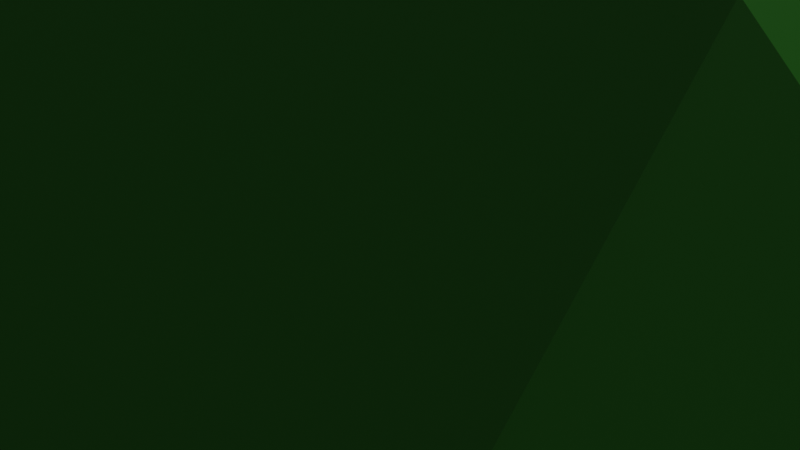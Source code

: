 # Source: Spawn_Island001.blend  (saved by Blender 2.90.8; exported with 4.5.12 LTS)
import bpy
from mathutils import Matrix  # noqa: F401  (used for matrix-valued properties, if any)

bpy.ops.wm.read_factory_settings(use_empty=True)
scene = bpy.context.scene
scene.name = 'Scene'

# ---- collections
col_collection = bpy.data.collections.new('Collection'); scene.collection.children.link(col_collection)

# ---- images (referenced by path relative to the original .blend; pixels are not part of the script)
import os
ASSET_DIR = os.environ.get("B2B_ASSET_DIR", "")  # directory of the original .blend (textures are referenced by path, not embedded)
HERE = os.path.dirname(os.path.abspath(__file__))  # packed textures are extracted next to this script under _unpacked/

def load_image(name, relpath, width, height, colorspace="sRGB"):
    """Load a texture the original file referenced (path relative to the .blend, or extracted next to this script)."""
    p = next((c for c in (os.path.join(HERE, relpath), os.path.join(ASSET_DIR, relpath)) if relpath and os.path.exists(c)), "")
    if p:
        img = bpy.data.images.load(p, check_existing=True)
        img.name = name
    else:  # same state as the original file: an image datablock whose file is absent (Cycles renders it pink)
        img = bpy.data.images.new(name, width, height)
        img.source = "FILE"
        img.filepath = "//" + (relpath or name)
    img.colorspace_settings.name = colorspace
    return img
img_bake = load_image('bake', '_unpacked/bake.9d0f1a26.png', 1024, 1024, 'sRGB')

# ---- materials (node trees are filled in below, after node groups)
mat_spawnland = bpy.data.materials.new('SpawnLand')

# ---- material node trees
mat_spawnland.use_nodes = True; mat_spawnland.node_tree.nodes.clear()
_N = mat_spawnland.node_tree.nodes; _L = mat_spawnland.node_tree.links
n0 = _N.new('ShaderNodeBsdfPrincipled'); n0.name = 'Principled BSDF'; n0.location = (10, 300)
n0.distribution = 'GGX'
n0.subsurface_method = 'BURLEY'
n0.inputs[3].default_value = 1.45
n0.inputs[27].default_value = (0.0, 0.0, 0.0, 1.0)
n0.inputs[28].default_value = 1.0
n1 = _N.new('ShaderNodeOutputMaterial'); n1.name = 'Material Output'; n1.location = (300, 300)
n2 = _N.new('ShaderNodeAttribute'); n2.name = 'Attribute'; n2.location = (-607, 224)
n2.attribute_name = 'Col'
n3 = _N.new('ShaderNodeTexImage'); n3.name = 'Image Texture'; n3.location = (-427, 470)
n3.image = img_bake
_L.new(n0.outputs[0], n1.inputs[0])
_L.new(n2.outputs[0], n0.inputs[0])
n1.is_active_output = True

# ---- world
world_world = bpy.data.worlds.new('World'); scene.world = world_world
world_world.use_nodes = True; world_world.node_tree.nodes.clear()
_N = world_world.node_tree.nodes; _L = world_world.node_tree.links
n0 = _N.new('ShaderNodeOutputWorld'); n0.name = 'World Output'; n0.location = (300, 300)
n1 = _N.new('ShaderNodeBackground'); n1.name = 'Background'; n1.location = (10, 300)
n1.inputs[0].default_value = (0.05088, 0.05088, 0.05088, 1.0)
_L.new(n1.outputs[0], n0.inputs[0])
n0.is_active_output = True
world_world.color = (0.05088, 0.05088, 0.05088)
world_world.use_sun_shadow = False
world_world.sun_shadow_jitter_overblur = 0.0

# ---- cameras
cam_camera = bpy.data.cameras.new('Camera')
cam_camera.clip_end = 100.0
cam_camera.ortho_scale = 7.314

# ---- lights
light_light = bpy.data.lights.new('Light', 'SUN')
light_light.transmission_factor = 0.0
light_light.angle = 0.1993
light_light.energy = 2.16
light_light.shadow_soft_size = 0.1
light_light.shadow_cascade_max_distance = 1000.0

# ---- meshes
me_icosphere_001 = bpy.data.meshes.new('Icosphere.001')
me_icosphere_001.from_pydata([(0.1052, 0.183, 0.3718), (-0.1875, 0.08914, 0.4244), (-0.2643, -0.2269, 0.4942), (0.2935, -0.01107, 0.4736), (0.09906, -0.3411, 0.6565), (0.5204, 0.2584, 0.2349), (-0.07089, 0.4402, -0.002164), (-0.6157, -0.04334, 0.3347), (-0.2562, -0.797, 0.4857), (0.5937, -0.4413, 0.4232), (-0.0001964, 0.9989, -0.0005699), (0.5802, 0.7909, -0.00462), (-0.8652, 0.2817, -0.0514), (-0.5746, 0.7923, -0.00708), (-0.5873, -0.8087, 0.0003444), (-0.9382, -0.3094, -0.005272), (0.5867, -0.8086, -0.0004014), (0.0, -1.0, 0.0), (0.9511, 0.309, 0.0), (0.9237, -0.2981, -0.009576), (0.2632, 0.8086, -0.5246), (-0.6442, 0.4864, -0.4355), (-0.1155, 0.5016, -0.662), (-0.5916, -0.4205, -0.423), (-0.4133, 0.06617, -0.5034), (0.3603, 0.2987, -0.6851), (0.7659, 0.01505, -0.4539), (0.2159, -0.6677, -0.3707), (0.2628, -0.1583, -0.4792), (-0.1117, -0.2556, -0.4405), (-0.003288, -0.02864, 0.4983), (0.7696, -0.004854, 0.3612), (0.2744, 0.5275, 0.1071), (-0.4262, 0.3374, 0.08673), (-0.6892, -0.5134, 0.426), (0.2768, -0.8884, 0.6957), (0.7222, 0.5254, -0.4454), (-0.2629, 0.8406, -0.42), (-0.8613, 0.0117, -0.4203), (-0.2513, -0.7721, -0.3646), (0.6301, -0.4644, -0.3457), (-0.005998, 0.07068, -0.5023)], [], [(28, 40, 27), (29, 28, 27), (29, 27, 39), (28, 41, 25), (26, 28, 25), (26, 25, 36), (29, 39, 23), (24, 29, 23), (24, 23, 38), (24, 38, 21), (22, 24, 21), (22, 21, 37), (22, 37, 20), (25, 22, 20), (25, 20, 36), (26, 36, 18), (19, 26, 18), (19, 18, 31), (27, 40, 16), (17, 27, 16), (17, 16, 35), (23, 39, 14), (15, 23, 14), (15, 14, 34), (21, 38, 12), (13, 21, 12), (13, 12, 33), (20, 37, 10), (11, 20, 10), (11, 10, 32), (19, 31, 9), (16, 19, 9), (16, 9, 35), (17, 35, 8), (14, 17, 8), (14, 8, 34), (15, 34, 7), (12, 15, 7), (12, 7, 33), (13, 33, 6), (10, 13, 6), (10, 6, 32), (11, 32, 5), (18, 11, 5), (18, 5, 31), (9, 31, 3), (4, 9, 3), (4, 3, 30), (8, 35, 4), (2, 8, 4), (2, 4, 30), (7, 34, 2), (1, 7, 2), (1, 2, 30), (6, 33, 1), (0, 6, 1), (0, 1, 30), (5, 32, 0), (3, 5, 0), (3, 0, 30), (31, 5, 3), (32, 6, 0), (33, 7, 1), (34, 8, 2), (35, 9, 4), (36, 11, 18), (37, 13, 10), (38, 15, 12), (39, 17, 14), (40, 19, 16), (36, 20, 11), (37, 21, 13), (38, 23, 15), (39, 27, 17), (40, 26, 19), (41, 22, 25), (41, 24, 22), (41, 29, 24), (40, 28, 26), (41, 28, 29)])
_uv = me_icosphere_001.uv_layers.new(name='UVMap')
_uv.uv.foreach_set('vector', [0.8592, 0.2211, 0.9885, 0.1533, 0.9897, 0.2961, 0.8391, 0.3344, 0.8592, 0.2211, 0.9897, 0.2961, 0.8391, 0.3344, 0.9897, 0.2961, 0.9591, 0.4379, 0.8592, 0.2211, 0.7651, 0.2651, 0.7463, 0.1458, 0.8769, 0.05804, 0.8592, 0.2211, 0.7463, 0.1458, 0.8769, 0.05804, 0.7463, 0.1458, 0.7378, 0.0, 0.8391, 0.3344, 0.9591, 0.4379, 0.8231, 0.4871, 0.7156, 0.3774, 0.8391, 0.3344, 0.8231, 0.4871, 0.7156, 0.3774, 0.8231, 0.4871, 0.6762, 0.502, 0.7156, 0.3774, 0.6762, 0.502, 0.5783, 0.3789, 0.6345, 0.247, 0.7156, 0.3774, 0.5783, 0.3789, 0.2622, 0.8495, 0.3412, 0.6935, 0.3623, 0.8444, 0.6345, 0.247, 0.5331, 0.2253, 0.6044, 0.09242, 0.7463, 0.1458, 0.6345, 0.247, 0.6044, 0.09242, 0.7463, 0.1458, 0.6044, 0.09242, 0.7378, 0.0, 1.0, 0.5989, 0.975, 0.7029, 0.8502, 0.6055, 0.8825, 0.502, 1.0, 0.5989, 0.8502, 0.6055, 0.0, 0.2063, 0.08735, 0.05413, 0.06708, 0.1952, 0.8415, 0.7473, 0.8415, 0.8905, 0.7412, 0.8504, 0.7305, 0.6577, 0.8415, 0.7473, 0.7412, 0.8504, 0.7305, 0.6577, 0.7412, 0.8504, 0.5331, 0.7634, 0.08341, 0.8507, 0.0, 0.7272, 0.1372, 0.6806, 0.2437, 0.8333, 0.08341, 0.8507, 0.1372, 0.6806, 0.2437, 0.8333, 0.1372, 0.6806, 0.2622, 0.6906, 0.3412, 0.6935, 0.3132, 0.5773, 0.4381, 0.6067, 0.4831, 0.7485, 0.3412, 0.6935, 0.4381, 0.6067, 0.5331, 0.1989, 0.5262, 0.3697, 0.4223, 0.293, 0.3132, 0.9946, 0.3623, 0.8444, 0.4831, 0.9395, 0.8415, 0.7876, 1.0, 0.8712, 0.8504, 0.9732, 0.2525, 0.0, 0.4255, 0.04977, 0.281, 0.1274, 0.7488, 1.0, 0.6373, 0.9896, 0.6171, 0.896, 0.7412, 0.8504, 0.7488, 1.0, 0.6171, 0.896, 0.7412, 0.8504, 0.6171, 0.896, 0.5331, 0.7634, 0.7305, 0.6577, 0.5331, 0.7634, 0.5839, 0.6103, 0.7188, 0.502, 0.7305, 0.6577, 0.5839, 0.6103, 0.1372, 0.6806, 0.1649, 0.5773, 0.2622, 0.6906, 0.45, 0.531, 0.3394, 0.5773, 0.3985, 0.4414, 0.5262, 0.3697, 0.45, 0.531, 0.3985, 0.4414, 0.5262, 0.3697, 0.3985, 0.4414, 0.4223, 0.293, 0.5331, 0.1989, 0.4223, 0.293, 0.3559, 0.1984, 0.4255, 0.04977, 0.5331, 0.1989, 0.3559, 0.1984, 0.4255, 0.04977, 0.3559, 0.1984, 0.281, 0.1274, 0.2525, 0.0, 0.281, 0.1274, 0.1739, 0.1624, 0.08735, 0.05413, 0.2525, 0.0, 0.1739, 0.1624, 0.08735, 0.05413, 0.1739, 0.1624, 0.06708, 0.1952, 0.03928, 0.3379, 0.06708, 0.1952, 0.1769, 0.2892, 0.1649, 0.4202, 0.03928, 0.3379, 0.1769, 0.2892, 0.1649, 0.4202, 0.1769, 0.2892, 0.2451, 0.347, 0.1876, 0.5773, 0.03498, 0.5268, 0.1649, 0.4202, 0.2778, 0.4402, 0.1876, 0.5773, 0.1649, 0.4202, 0.2778, 0.4402, 0.1649, 0.4202, 0.2451, 0.347, 0.3985, 0.4414, 0.3394, 0.5773, 0.2778, 0.4402, 0.3113, 0.3433, 0.3985, 0.4414, 0.2778, 0.4402, 0.3113, 0.3433, 0.2778, 0.4402, 0.2451, 0.347, 0.3559, 0.1984, 0.4223, 0.293, 0.3113, 0.3433, 0.2571, 0.265, 0.3559, 0.1984, 0.3113, 0.3433, 0.2571, 0.265, 0.3113, 0.3433, 0.2451, 0.347, 0.1739, 0.1624, 0.281, 0.1274, 0.2571, 0.265, 0.1769, 0.2892, 0.1739, 0.1624, 0.2571, 0.265, 0.1769, 0.2892, 0.2571, 0.265, 0.2451, 0.347, 0.06708, 0.1952, 0.1739, 0.1624, 0.1769, 0.2892, 0.281, 0.1274, 0.3559, 0.1984, 0.2571, 0.265, 0.4223, 0.293, 0.3985, 0.4414, 0.3113, 0.3433, 0.3394, 0.5773, 0.1876, 0.5773, 0.2778, 0.4402, 0.03498, 0.5268, 0.03928, 0.3379, 0.1649, 0.4202, 0.975, 0.7029, 0.8415, 0.7876, 0.8502, 0.6055, 0.3623, 0.8444, 0.4831, 0.7485, 0.4831, 0.9395, 0.1701, 0.9792, 0.2437, 0.8333, 0.2622, 0.9853, 0.0, 0.7272, 0.003308, 0.5896, 0.1372, 0.6806, 0.8415, 0.8905, 0.7488, 1.0, 0.7412, 0.8504, 0.975, 0.7029, 1.0, 0.8712, 0.8415, 0.7876, 0.3623, 0.8444, 0.3412, 0.6935, 0.4831, 0.7485, 0.1701, 0.9792, 0.08341, 0.8507, 0.2437, 0.8333, 0.8312, 0.5986, 0.8415, 0.7473, 0.7305, 0.6577, 0.9885, 0.1533, 0.8769, 0.05804, 0.9897, 0.02809, 0.7651, 0.2651, 0.6345, 0.247, 0.7463, 0.1458, 0.7651, 0.2651, 0.7156, 0.3774, 0.6345, 0.247, 0.7651, 0.2651, 0.8391, 0.3344, 0.7156, 0.3774, 0.9885, 0.1533, 0.8592, 0.2211, 0.8769, 0.05804, 0.7651, 0.2651, 0.8592, 0.2211, 0.8391, 0.3344])
_ca = me_icosphere_001.color_attributes.new('Col', 'BYTE_COLOR', 'CORNER')
_ca.data.foreach_set('color', [0.1779, 0.05286, 0.01161, 1.0, 0.2122, 0.06848, 0.01764, 1.0, 0.1812, 0.05448, 0.01229, 1.0, 0.1779, 0.05286, 0.01161, 1.0, 0.1779, 0.05286, 0.01161, 1.0, 0.1812, 0.05448, 0.01229, 1.0, 0.1779, 0.05286, 0.01161, 1.0, 0.1812, 0.05448, 0.01229, 1.0, 0.1779, 0.05286, 0.01161, 1.0, 0.1779, 0.05286, 0.01161, 1.0, 0.1779, 0.05286, 0.01161, 1.0, 0.1779, 0.05286, 0.01161, 1.0, 0.1779, 0.05286, 0.01161, 1.0, 0.1779, 0.05286, 0.01161, 1.0, 0.1779, 0.05286, 0.01161, 1.0, 0.1779, 0.05286, 0.01161, 1.0, 0.1779, 0.05286, 0.01161, 1.0, 0.2384, 0.08022, 0.02217, 1.0, 0.1779, 0.05286, 0.01161, 1.0, 0.1779, 0.05286, 0.01161, 1.0, 0.1946, 0.06125, 0.01444, 1.0, 0.1812, 0.05448, 0.01229, 1.0, 0.1779, 0.05286, 0.01161, 1.0, 0.1946, 0.06125, 0.01444, 1.0, 0.1812, 0.05448, 0.01229, 1.0, 0.1946, 0.06125, 0.01444, 1.0, 0.1779, 0.05286, 0.01161, 1.0, 0.1812, 0.05448, 0.01229, 1.0, 0.1779, 0.05286, 0.01161, 1.0, 0.1779, 0.05286, 0.01161, 1.0, 0.1779, 0.05286, 0.01161, 1.0, 0.1812, 0.05448, 0.01229, 1.0, 0.1779, 0.05286, 0.01161, 1.0, 0.1779, 0.05286, 0.01161, 1.0, 0.1779, 0.05286, 0.01161, 1.0, 0.1779, 0.05286, 0.01161, 1.0, 0.1779, 0.05286, 0.01161, 1.0, 0.1779, 0.05286, 0.01161, 1.0, 0.1779, 0.05286, 0.01161, 1.0, 0.1779, 0.05286, 0.01161, 1.0, 0.1779, 0.05286, 0.01161, 1.0, 0.1779, 0.05286, 0.01161, 1.0, 0.1779, 0.05286, 0.01161, 1.0, 0.1779, 0.05286, 0.01161, 1.0, 0.2384, 0.08022, 0.02217, 1.0, 0.1779, 0.05286, 0.01161, 1.0, 0.2384, 0.08022, 0.02217, 1.0, 0.1845, 0.06848, 0.02122, 1.0, 0.2051, 0.06663, 0.016, 1.0, 0.1779, 0.05286, 0.01161, 1.0, 0.1845, 0.06848, 0.02122, 1.0, 0.0185, 0.1746, 0.006049, 1.0, 0.01764, 0.1683, 0.006049, 1.0, 0.01764, 0.1683, 0.006049, 1.0, 0.1812, 0.05448, 0.01229, 1.0, 0.2122, 0.06848, 0.01764, 1.0, 0.2789, 0.107, 0.03071, 1.0, 0.1746, 0.06125, 0.01764, 1.0, 0.1812, 0.05448, 0.01229, 1.0, 0.2789, 0.107, 0.03071, 1.0, 0.01764, 0.1779, 0.006049, 1.0, 0.01764, 0.1683, 0.006049, 1.0, 0.01764, 0.1714, 0.006049, 1.0, 0.1946, 0.06125, 0.01444, 1.0, 0.1779, 0.05286, 0.01161, 1.0, 0.1683, 0.0648, 0.01938, 1.0, 0.3005, 0.1119, 0.0331, 1.0, 0.1946, 0.06125, 0.01444, 1.0, 0.1683, 0.0648, 0.01938, 1.0, 0.02029, 0.1946, 0.006512, 1.0, 0.02029, 0.1946, 0.006512, 1.0, 0.01764, 0.1683, 0.006049, 1.0, 0.1779, 0.05286, 0.01161, 1.0, 0.1779, 0.05286, 0.01161, 1.0, 0.1779, 0.05286, 0.01161, 1.0, 0.1779, 0.05286, 0.01161, 1.0, 0.1779, 0.05286, 0.01161, 1.0, 0.1779, 0.05286, 0.01161, 1.0, 0.0331, 0.3372, 0.01229, 1.0, 0.06125, 0.402, 0.04519, 1.0, 0.02029, 0.1946, 0.006512, 1.0, 0.1779, 0.05286, 0.01161, 1.0, 0.1779, 0.05286, 0.01161, 1.0, 0.1779, 0.05286, 0.01161, 1.0, 0.1683, 0.06301, 0.01938, 1.0, 0.1779, 0.05286, 0.01161, 1.0, 0.1779, 0.05286, 0.01161, 1.0, 0.03071, 0.3231, 0.009721, 1.0, 0.03689, 0.5089, 0.01764, 1.0, 0.01764, 0.1683, 0.006049, 1.0, 0.0185, 0.1746, 0.006049, 1.0, 0.01764, 0.1683, 0.006049, 1.0, 0.01938, 0.1812, 0.006512, 1.0, 0.01764, 0.1683, 0.006049, 1.0, 0.0185, 0.1746, 0.006049, 1.0, 0.01938, 0.1812, 0.006512, 1.0, 0.01764, 0.1683, 0.006049, 1.0, 0.01938, 0.1812, 0.006512, 1.0, 0.01764, 0.1714, 0.006049, 1.0, 0.01764, 0.1779, 0.006049, 1.0, 0.01764, 0.1714, 0.006049, 1.0, 0.01764, 0.1683, 0.006049, 1.0, 0.02029, 0.1946, 0.006512, 1.0, 0.01764, 0.1779, 0.006049, 1.0, 0.01764, 0.1683, 0.006049, 1.0, 0.02029, 0.1946, 0.006512, 1.0, 0.01764, 0.1683, 0.006049, 1.0, 0.01764, 0.1683, 0.006049, 1.0, 0.02029, 0.1946, 0.006512, 1.0, 0.01764, 0.1683, 0.006049, 1.0, 0.01764, 0.1683, 0.006049, 1.0, 0.06125, 0.402, 0.04519, 1.0, 0.02029, 0.1946, 0.006512, 1.0, 0.01764, 0.1683, 0.006049, 1.0, 0.06125, 0.402, 0.04519, 1.0, 0.01764, 0.1683, 0.006049, 1.0, 0.02029, 0.1946, 0.006512, 1.0, 0.0331, 0.3372, 0.01229, 1.0, 0.02029, 0.1946, 0.006512, 1.0, 0.02122, 0.2122, 0.006995, 1.0, 0.03689, 0.5089, 0.01764, 1.0, 0.0331, 0.3372, 0.01229, 1.0, 0.02122, 0.2122, 0.006995, 1.0, 0.03689, 0.5089, 0.01764, 1.0, 0.02122, 0.2122, 0.006995, 1.0, 0.01764, 0.1683, 0.006049, 1.0, 0.03071, 0.3231, 0.009721, 1.0, 0.01764, 0.1683, 0.006049, 1.0, 0.01764, 0.1683, 0.006049, 1.0, 0.01764, 0.1683, 0.006049, 1.0, 0.03071, 0.3231, 0.009721, 1.0, 0.01764, 0.1683, 0.006049, 1.0, 0.01764, 0.1683, 0.006049, 1.0, 0.01764, 0.1683, 0.006049, 1.0, 0.01764, 0.1683, 0.006049, 1.0, 0.01938, 0.1812, 0.006512, 1.0, 0.01764, 0.1683, 0.006049, 1.0, 0.01764, 0.1683, 0.006049, 1.0, 0.0185, 0.1779, 0.006512, 1.0, 0.01938, 0.1812, 0.006512, 1.0, 0.01764, 0.1683, 0.006049, 1.0, 0.0185, 0.1779, 0.006512, 1.0, 0.01764, 0.1683, 0.006049, 1.0, 0.01764, 0.1683, 0.006049, 1.0, 0.01764, 0.1683, 0.006049, 1.0, 0.01764, 0.1714, 0.006049, 1.0, 0.0185, 0.1779, 0.006512, 1.0, 0.01764, 0.1683, 0.006049, 1.0, 0.01764, 0.1683, 0.006049, 1.0, 0.0185, 0.1779, 0.006512, 1.0, 0.01764, 0.1683, 0.006049, 1.0, 0.0185, 0.1779, 0.006512, 1.0, 0.01764, 0.1683, 0.006049, 1.0, 0.01764, 0.1683, 0.006049, 1.0, 0.01764, 0.1683, 0.006049, 1.0, 0.01764, 0.1683, 0.006049, 1.0, 0.01764, 0.1683, 0.006049, 1.0, 0.01764, 0.1683, 0.006049, 1.0, 0.01764, 0.1683, 0.006049, 1.0, 0.01764, 0.1683, 0.006049, 1.0, 0.01764, 0.1683, 0.006049, 1.0, 0.01764, 0.1683, 0.006049, 1.0, 0.02122, 0.2122, 0.006995, 1.0, 0.02029, 0.1946, 0.006512, 1.0, 0.01764, 0.1683, 0.006049, 1.0, 0.01764, 0.1683, 0.006049, 1.0, 0.02122, 0.2122, 0.006995, 1.0, 0.01764, 0.1683, 0.006049, 1.0, 0.01764, 0.1683, 0.006049, 1.0, 0.01764, 0.1683, 0.006049, 1.0, 0.01764, 0.1683, 0.006049, 1.0, 0.01764, 0.1683, 0.006049, 1.0, 0.01764, 0.1683, 0.006049, 1.0, 0.01764, 0.1683, 0.006049, 1.0, 0.01764, 0.1683, 0.006049, 1.0, 0.01764, 0.1683, 0.006049, 1.0, 0.01764, 0.1683, 0.006049, 1.0, 0.01764, 0.1683, 0.006049, 1.0, 0.01764, 0.1683, 0.006049, 1.0, 0.01764, 0.1683, 0.006049, 1.0, 0.01764, 0.1683, 0.006049, 1.0, 0.01764, 0.1683, 0.006049, 1.0, 0.01764, 0.1683, 0.006049, 1.0, 0.01764, 0.1683, 0.006049, 1.0, 0.02122, 0.2122, 0.006995, 1.0, 0.01764, 0.1683, 0.006049, 1.0, 0.02029, 0.1946, 0.006512, 1.0, 0.01764, 0.1683, 0.006049, 1.0, 0.01764, 0.1683, 0.006049, 1.0, 0.01764, 0.1683, 0.006049, 1.0, 0.01764, 0.1683, 0.006049, 1.0, 0.01764, 0.1683, 0.006049, 1.0, 0.01764, 0.1714, 0.006049, 1.0, 0.01938, 0.1812, 0.006512, 1.0, 0.0185, 0.1779, 0.006512, 1.0, 0.2384, 0.08022, 0.02217, 1.0, 0.1683, 0.06301, 0.01938, 1.0, 0.1845, 0.06848, 0.02122, 1.0, 0.1779, 0.05286, 0.01161, 1.0, 0.1779, 0.05286, 0.01161, 1.0, 0.1779, 0.05286, 0.01161, 1.0, 0.1779, 0.05286, 0.01161, 1.0, 0.3005, 0.1119, 0.0331, 1.0, 0.1779, 0.05286, 0.01161, 1.0, 0.1779, 0.05286, 0.01161, 1.0, 0.1746, 0.06125, 0.01764, 1.0, 0.1683, 0.0648, 0.01938, 1.0, 0.2122, 0.06848, 0.01764, 1.0, 0.2051, 0.06663, 0.016, 1.0, 0.2789, 0.107, 0.03071, 1.0, 0.2384, 0.08022, 0.02217, 1.0, 0.1779, 0.05286, 0.01161, 1.0, 0.1683, 0.06301, 0.01938, 1.0, 0.1779, 0.05286, 0.01161, 1.0, 0.1779, 0.05286, 0.01161, 1.0, 0.1779, 0.05286, 0.01161, 1.0, 0.1779, 0.05286, 0.01161, 1.0, 0.1946, 0.06125, 0.01444, 1.0, 0.3005, 0.1119, 0.0331, 1.0, 0.1779, 0.05286, 0.01161, 1.0, 0.1812, 0.05448, 0.01229, 1.0, 0.1746, 0.06125, 0.01764, 1.0, 0.2122, 0.06848, 0.01764, 1.0, 0.1779, 0.05286, 0.01161, 1.0, 0.2051, 0.06663, 0.016, 1.0, 0.1779, 0.05286, 0.01161, 1.0, 0.1779, 0.05286, 0.01161, 1.0, 0.1779, 0.05286, 0.01161, 1.0, 0.1779, 0.05286, 0.01161, 1.0, 0.1812, 0.05448, 0.01229, 1.0, 0.1779, 0.05286, 0.01161, 1.0, 0.1779, 0.05286, 0.01161, 1.0, 0.1779, 0.05286, 0.01161, 1.0, 0.1812, 0.05448, 0.01229, 1.0, 0.2122, 0.06848, 0.01764, 1.0, 0.1779, 0.05286, 0.01161, 1.0, 0.1779, 0.05286, 0.01161, 1.0, 0.1779, 0.05286, 0.01161, 1.0, 0.1779, 0.05286, 0.01161, 1.0, 0.1779, 0.05286, 0.01161, 1.0])
me_icosphere_001.materials.append(mat_spawnland)
me_icosphere_001.use_remesh_fix_poles = True
me_icosphere_001.use_remesh_preserve_attributes = False
me_icosphere_001.use_mirror_vertex_groups = False
me_icosphere_001.use_paint_bone_selection = False
me_icosphere_001.use_paint_mask = True
me_icosphere_001.update()

# ---- objects
ob_light = bpy.data.objects.new('Light', light_light)
ob_camera = bpy.data.objects.new('Camera', cam_camera)
ob_icosphere = bpy.data.objects.new('Icosphere', me_icosphere_001)

# ---- transforms, parenting, visibility, modifiers, constraints
ob_light.location = (0.1208, 6.536, 16.33)
ob_light.rotation_euler = (0.02375, 0.4654, 1.866)
ob_light.lock_rotations_4d = False
ob_light.empty_display_type = 'ARROWS'
ob_light.color = (0.0, 0.0, 0.0, 0.0)
ob_light.lineart.crease_threshold = 0.0
ob_camera.location = (7.359, -6.926, 4.958)
ob_camera.rotation_euler = (1.109, 0.0, 0.8149)
ob_camera.lock_rotations_4d = False
ob_camera.empty_display_type = 'ARROWS'
ob_camera.color = (0.0, 0.0, 0.0, 0.0)
ob_camera.display_type = 'WIRE'
ob_camera.lineart.crease_threshold = 0.0
ob_icosphere.location = (0.0, 0.0, 0.0)
ob_icosphere.scale = (10.0, 10.0, 10.0)
ob_icosphere.lineart.crease_threshold = 0.0

# ---- collection membership
col_collection.objects.link(ob_light)
col_collection.objects.link(ob_camera)
col_collection.objects.link(ob_icosphere)

# ---- scene / render settings (as saved in the file)
scene.camera = ob_camera
scene.frame_start = 1; scene.frame_end = 250; scene.frame_set(102)
scene.render.engine = 'CYCLES'
scene.cycles.use_denoising = False
scene.cycles.samples = 128
scene.cycles.sampling_pattern = 'TABULATED_SOBOL'
scene.cycles.use_adaptive_sampling = False
scene.cycles.use_light_tree = False
scene.view_settings.view_transform = 'Filmic'
bpy.context.view_layer.update()
